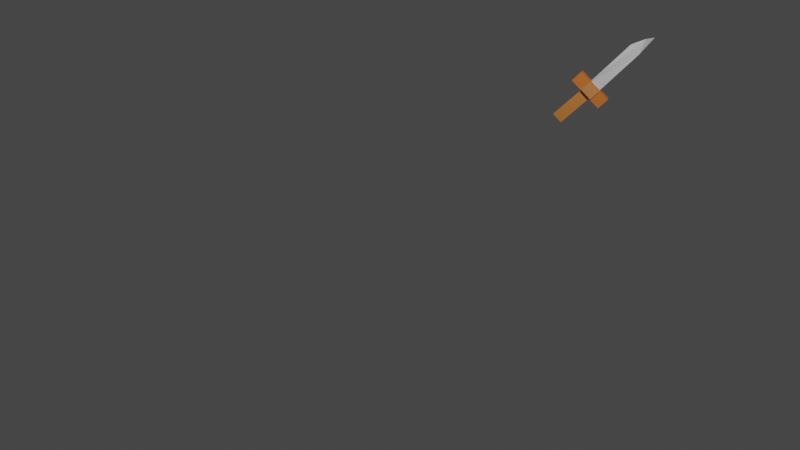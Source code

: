 # Source: knife.blend  (saved by Blender 2.92.15; exported with 4.5.12 LTS)
import bpy
from mathutils import Matrix  # noqa: F401  (used for matrix-valued properties, if any)

bpy.ops.wm.read_factory_settings(use_empty=True)
scene = bpy.context.scene
scene.name = 'Scene'

# ---- collections
col_collection = bpy.data.collections.new('Collection'); scene.collection.children.link(col_collection)

# ---- materials (node trees are filled in below, after node groups)
mat_material_002 = bpy.data.materials.new('Material.002')
mat_material_002.alpha_threshold = 0.0
mat_material_002.use_transparent_shadow = False
mat_material_002.preview_render_type = 'CUBE'
mat_material_002.line_color = (0.0, 0.0, 0.0, 1.0)
mat_material = bpy.data.materials.new('Material')
mat_material.alpha_threshold = 0.0
mat_material.use_transparent_shadow = False
mat_material.line_color = (0.0, 0.0, 0.0, 1.0)
mat_material_001 = bpy.data.materials.new('Material.001')
mat_material_001.alpha_threshold = 0.0
mat_material_001.use_transparent_shadow = False
mat_material_001.line_color = (0.0, 0.0, 0.0, 1.0)
mat_material_004 = bpy.data.materials.new('Material.004')
mat_material_004.alpha_threshold = 0.0
mat_material_004.use_transparent_shadow = False
mat_material_004.line_color = (0.0, 0.0, 0.0, 1.0)

# ---- material node trees
mat_material_002.use_nodes = True; mat_material_002.node_tree.nodes.clear()
_N = mat_material_002.node_tree.nodes; _L = mat_material_002.node_tree.links
n0 = _N.new('ShaderNodeOutputMaterial'); n0.name = 'Material Output'; n0.location = (300, 300)
n1 = _N.new('ShaderNodeBsdfPrincipled'); n1.name = 'Principled BSDF'; n1.location = (10, 300)
n1.distribution = 'GGX'
n1.subsurface_method = 'BURLEY'
n1.inputs[0].default_value = (0.8, 0.2817, 0.06342, 1.0)
n1.inputs[2].default_value = 0.4
n1.inputs[3].default_value = 1.45
n1.inputs[27].default_value = (0.0, 0.0, 0.0, 1.0)
n1.inputs[28].default_value = 1.0
_L.new(n1.outputs[0], n0.inputs[0])
n0.is_active_output = True
mat_material.use_nodes = True; mat_material.node_tree.nodes.clear()
_N = mat_material.node_tree.nodes; _L = mat_material.node_tree.links
n0 = _N.new('ShaderNodeOutputMaterial'); n0.name = 'Material Output'; n0.location = (300, 300)
n1 = _N.new('ShaderNodeBsdfPrincipled'); n1.name = 'Principled BSDF'; n1.location = (10, 300)
n1.distribution = 'GGX'
n1.subsurface_method = 'BURLEY'
n1.inputs[0].default_value = (0.8, 0.3071, 0.09399, 1.0)
n1.inputs[2].default_value = 0.4
n1.inputs[3].default_value = 1.45
n1.inputs[27].default_value = (0.0, 0.0, 0.0, 1.0)
n1.inputs[28].default_value = 1.0
_L.new(n1.outputs[0], n0.inputs[0])
n0.is_active_output = True
mat_material_001.use_nodes = True; mat_material_001.node_tree.nodes.clear()
_N = mat_material_001.node_tree.nodes; _L = mat_material_001.node_tree.links
n0 = _N.new('ShaderNodeOutputMaterial'); n0.name = 'Material Output'; n0.location = (300, 300)
n1 = _N.new('ShaderNodeBsdfPrincipled'); n1.name = 'Principled BSDF'; n1.location = (10, 300)
n1.distribution = 'GGX'
n1.subsurface_method = 'BURLEY'
n1.inputs[0].default_value = (0.8, 0.2176, 0.04333, 1.0)
n1.inputs[2].default_value = 0.4
n1.inputs[3].default_value = 1.45
n1.inputs[27].default_value = (0.0, 0.0, 0.0, 1.0)
n1.inputs[28].default_value = 1.0
_L.new(n1.outputs[0], n0.inputs[0])
n0.is_active_output = True
mat_material_004.use_nodes = True; mat_material_004.node_tree.nodes.clear()
_N = mat_material_004.node_tree.nodes; _L = mat_material_004.node_tree.links
n0 = _N.new('ShaderNodeOutputMaterial'); n0.name = 'Material Output'; n0.location = (300, 300)
n1 = _N.new('ShaderNodeBsdfPrincipled'); n1.name = 'Principled BSDF'; n1.location = (10, 300)
n1.distribution = 'GGX'
n1.subsurface_method = 'BURLEY'
n1.inputs[2].default_value = 0.4
n1.inputs[3].default_value = 1.45
n1.inputs[27].default_value = (0.0, 0.0, 0.0, 1.0)
n1.inputs[28].default_value = 1.0
_L.new(n1.outputs[0], n0.inputs[0])
n0.is_active_output = True

# ---- world
world_world = bpy.data.worlds.new('World'); scene.world = world_world
world_world.use_nodes = True; world_world.node_tree.nodes.clear()
_N = world_world.node_tree.nodes; _L = world_world.node_tree.links
n0 = _N.new('ShaderNodeOutputWorld'); n0.name = 'World Output'; n0.location = (300, 300)
n1 = _N.new('ShaderNodeBackground'); n1.name = 'Background'; n1.location = (10, 300)
n1.inputs[0].default_value = (0.05088, 0.05088, 0.05088, 1.0)
_L.new(n1.outputs[0], n0.inputs[0])
n0.is_active_output = True
world_world.color = (0.05088, 0.05088, 0.05088)
world_world.use_sun_shadow = False
world_world.sun_shadow_jitter_overblur = 0.0

# ---- cameras
cam_camera_001 = bpy.data.cameras.new('Camera.001')
cam_camera_001.lens = 60.49

# ---- lights
light_light = bpy.data.lights.new('Light', 'POINT')
light_light.transmission_factor = 0.0
light_light.energy = 1000.0
light_light.shadow_soft_size = 0.1
light_light.shadow_maximum_resolution = 0.006
light_light.use_absolute_resolution = True

# ---- meshes
me_cube_002 = bpy.data.meshes.new('Cube.002')
me_cube_002.from_pydata([(1.0, 1.0, 1.0), (1.0, 1.0, -1.0), (1.0, -1.0, 1.0), (1.0, -1.0, -1.0), (-1.0, 1.0, 1.0), (-1.0, 1.0, -1.0), (-1.0, -1.0, 1.0), (-1.0, -1.0, -1.0), (4.189, -0.9725, 1.084), (3.914, -0.9857, -1.204), (4.206, -0.5117, 1.032), (3.93, -0.5248, -1.256), (-4.099, -0.9713, 1.145), (-4.375, -0.9844, -1.143), (-4.083, -0.5104, 1.093), (-4.359, -0.5236, -1.196), (-2.896, -0.9878, 3.414), (-3.692, -1.026, -3.187), (-2.878, -0.4706, 3.356), (-3.673, -0.5086, -3.246), (2.787, -0.9886, 3.373), (1.991, -1.027, -3.228), (2.805, -0.4714, 3.314), (2.01, -0.5095, -3.287), (-1.408, -3.639, 0.4846), (-0.3956, -3.074, -0.8079), (-1.477, -0.8403, 0.9806), (-1.254, -0.8563, -1.141), (1.831, -3.054, 1.329), (2.441, -3.895, -0.4265), (0.9732, -0.8372, 0.9957), (1.197, -0.8533, -1.126)], [], [(0, 4, 6, 2), (3, 2, 6, 7), (7, 6, 4, 5), (5, 1, 3, 7), (1, 0, 2, 3), (5, 4, 0, 1), (8, 12, 14, 10), (11, 10, 14, 15), (15, 14, 12, 13), (13, 9, 11, 15), (9, 8, 10, 11), (13, 12, 8, 9), (16, 20, 22, 18), (19, 18, 22, 23), (23, 22, 20, 21), (21, 17, 19, 23), (17, 16, 18, 19), (21, 20, 16, 17), (24, 28, 30, 26), (27, 26, 30, 31), (31, 30, 28, 29), (29, 25, 27, 31), (25, 24, 26, 27), (29, 28, 24, 25)])
me_cube_002.polygons.foreach_set('material_index', [0, 0, 0, 0, 0, 0, 3, 3, 3, 3, 3, 3, 4, 4, 4, 4, 4, 4, 5, 5, 5, 5, 5, 5])
_uv = me_cube_002.uv_layers.new(name='UVMap')
_uv.uv.foreach_set('vector', [0.625, 0.5, 0.875, 0.5, 0.875, 0.75, 0.625, 0.75, 0.375, 0.75, 0.625, 0.75, 0.625, 1.0, 0.375, 1.0, 0.375, 0.0, 0.625, 0.0, 0.625, 0.25, 0.375, 0.25, 0.125, 0.5, 0.375, 0.5, 0.375, 0.75, 0.125, 0.75, 0.375, 0.5, 0.625, 0.5, 0.625, 0.75, 0.375, 0.75, 0.375, 0.25, 0.625, 0.25, 0.625, 0.5, 0.375, 0.5, 0.625, 0.5, 0.875, 0.5, 0.875, 0.75, 0.625, 0.75, 0.375, 0.75, 0.625, 0.75, 0.625, 1.0, 0.375, 1.0, 0.375, 0.0, 0.625, 0.0, 0.625, 0.25, 0.375, 0.25, 0.125, 0.5, 0.375, 0.5, 0.375, 0.75, 0.125, 0.75, 0.375, 0.5, 0.625, 0.5, 0.625, 0.75, 0.375, 0.75, 0.375, 0.25, 0.625, 0.25, 0.625, 0.5, 0.375, 0.5, 0.625, 0.5, 0.875, 0.5, 0.875, 0.75, 0.625, 0.75, 0.375, 0.75, 0.625, 0.75, 0.625, 1.0, 0.375, 1.0, 0.375, 0.0, 0.625, 0.0, 0.625, 0.25, 0.375, 0.25, 0.125, 0.5, 0.375, 0.5, 0.375, 0.75, 0.125, 0.75, 0.375, 0.5, 0.625, 0.5, 0.625, 0.75, 0.375, 0.75, 0.375, 0.25, 0.625, 0.25, 0.625, 0.5, 0.375, 0.5, 0.625, 0.5, 0.875, 0.5, 0.875, 0.75, 0.625, 0.75, 0.375, 0.75, 0.625, 0.75, 0.625, 1.0, 0.375, 1.0, 0.375, 0.0, 0.625, 0.0, 0.625, 0.25, 0.375, 0.25, 0.125, 0.5, 0.375, 0.5, 0.375, 0.75, 0.125, 0.75, 0.375, 0.5, 0.625, 0.5, 0.625, 0.75, 0.375, 0.75, 0.375, 0.25, 0.625, 0.25, 0.625, 0.5, 0.375, 0.5])
me_cube_002.materials.append(mat_material_002)
me_cube_002.materials.append(None)
me_cube_002.materials.append(None)
me_cube_002.materials.append(mat_material)
me_cube_002.materials.append(mat_material_001)
me_cube_002.materials.append(mat_material_004)
me_cube_002.use_remesh_preserve_volume = False
me_cube_002.use_remesh_preserve_attributes = False
me_cube_002.use_mirror_vertex_groups = False
me_cube_002.update()

# ---- objects
ob_light = bpy.data.objects.new('Light', light_light)
ob_cube_002 = bpy.data.objects.new('Cube.002', me_cube_002)
ob_camera = bpy.data.objects.new('Camera', cam_camera_001)

# ---- transforms, parenting, visibility, modifiers, constraints
ob_light.location = (4.076, 1.005, 5.904)
ob_light.rotation_euler = (0.6503, 0.05522, 1.866)
ob_light.lock_rotations_4d = False
ob_light.empty_display_type = 'ARROWS'
ob_light.color = (0.0, 0.0, 0.0, 0.0)
ob_light.lineart.crease_threshold = 0.0
ob_cube_002.location = (1.06, -4.13, 1.796)
ob_cube_002.rotation_euler = (-15.14, -3.095, 14.02)
ob_cube_002.scale = (0.0289, -0.5198, 0.1174)
ob_cube_002.lock_rotations_4d = False
ob_cube_002.empty_display_type = 'ARROWS'
ob_cube_002.lineart.crease_threshold = 0.0
ob_camera.location = (7.876, 22.35, 6.525)
ob_camera.rotation_euler = (-1.328, 0.1828, -12.92)
ob_camera.scale = (5.54, -9.799, 4.573)
ob_camera.lineart.crease_threshold = 0.0

# ---- collection membership
col_collection.objects.link(ob_light)
col_collection.objects.link(ob_cube_002)
col_collection.objects.link(ob_camera)

# ---- scene / render settings (as saved in the file)
scene.camera = ob_camera
scene.frame_start = 1; scene.frame_end = 15; scene.frame_set(109)
scene.render.engine = 'BLENDER_EEVEE_NEXT'
scene.cycles.use_denoising = False
scene.cycles.samples = 128
scene.cycles.sampling_pattern = 'TABULATED_SOBOL'
scene.cycles.use_adaptive_sampling = False
scene.cycles.use_light_tree = False
scene.view_settings.view_transform = 'Filmic'
bpy.context.view_layer.update()
